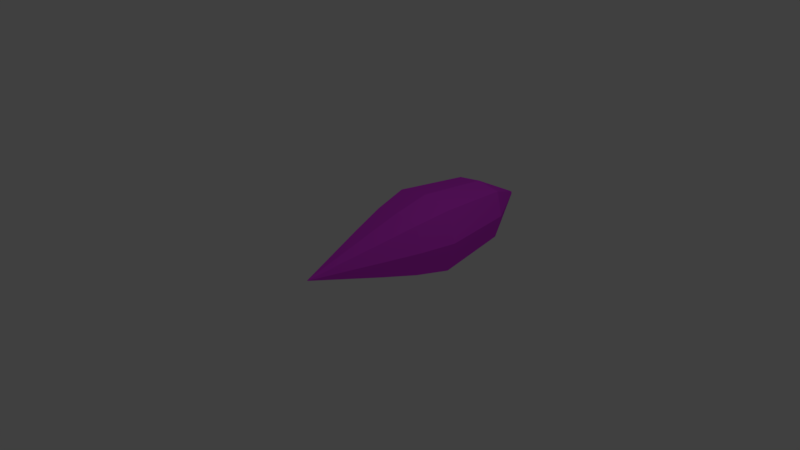 # Source: necromancer_Attack.blend  (saved by Blender 2.79.0; exported with 4.5.12 LTS)
import bpy
from mathutils import Matrix  # noqa: F401  (used for matrix-valued properties, if any)

bpy.ops.wm.read_factory_settings(use_empty=True)
scene = bpy.context.scene
scene.name = 'Scene'

# ---- collections
col_collection_1 = bpy.data.collections.new('Collection 1'); scene.collection.children.link(col_collection_1)

# ---- materials (node trees are filled in below, after node groups)
mat_material_001 = bpy.data.materials.new('Material.001')
mat_material_001.alpha_threshold = 0.0
mat_material_001.roughness = 0.5

# ---- material node trees
mat_material_001.use_nodes = True; mat_material_001.node_tree.nodes.clear()
_N = mat_material_001.node_tree.nodes; _L = mat_material_001.node_tree.links
n0 = _N.new('ShaderNodeOutputMaterial'); n0.name = 'Material Output'; n0.location = (300, 300)
n1 = _N.new('ShaderNodeBsdfDiffuse'); n1.name = 'Diffuse BSDF'; n1.location = (10, 300)
n1.inputs[0].default_value = (0.7221, 0.04731, 0.8, 1.0)
_L.new(n1.outputs[0], n0.inputs[0])
n0.is_active_output = True

# ---- world
world_world = bpy.data.worlds.new('World'); scene.world = world_world
world_world.color = (0.05088, 0.05088, 0.05088)
world_world.use_sun_shadow = False
world_world.sun_shadow_jitter_overblur = 0.0
world_world.cycles.sampling_method = 'MANUAL'

# ---- cameras
cam_camera = bpy.data.cameras.new('Camera')
cam_camera.clip_end = 100.0
cam_camera.lens = 35.0
cam_camera.sensor_width = 32.0
cam_camera.sensor_height = 18.0
cam_camera.ortho_scale = 7.314
cam_camera.dof.focus_distance = 0.0

# ---- lights
light_lamp = bpy.data.lights.new('Lamp', 'POINT')
light_lamp.transmission_factor = 0.0
light_lamp.cutoff_distance = 30.0
light_lamp.energy = 100.0
light_lamp.shadow_buffer_clip_start = 1.001
light_lamp.shadow_soft_size = 0.1
light_lamp.shadow_maximum_resolution = 0.006
light_lamp.use_absolute_resolution = True

# ---- meshes
me_cube_001 = bpy.data.meshes.new('Cube.001')
me_cube_001.from_pydata([(-0.008818, -1.0, -0.008818), (-0.008818, -1.0, 0.008818), (-1.0, 1.0, -1.0), (-1.0, 1.0, 1.0), (0.008818, -1.0, -0.008818), (0.008818, -1.0, 0.008818), (1.0, 1.0, -1.0), (1.0, 1.0, 1.0), (-0.5489, 0.0, -0.5489), (-0.5489, 0.0, 0.5489), (0.5489, 0.0, -0.5489), (0.5489, 0.0, 0.5489), (-0.8056, 0.5, 0.8056), (0.8056, 0.5, -0.8056), (-0.8056, 0.5, -0.8056), (0.8056, 0.5, 0.8056), (-0.7799, 2.074, 0.7799), (-0.7799, 2.074, -0.7799), (0.7799, 2.074, -0.7799), (0.7799, 2.074, 0.7799), (-0.0516, 2.787, 0.0516), (-0.0516, 2.787, -0.0516), (0.0516, 2.787, -0.0516), (0.0516, 2.787, 0.0516), (-0.01098, -1.0, 0.0), (-1.245, 1.0, 0.0), (1.245, 1.0, 0.0), (0.01098, -1.0, 0.0), (0.6834, 5.96e-08, 0.0), (-0.6834, 5.96e-08, 0.0), (1.003, 0.5, 0.0), (-1.003, 0.5, 0.0), (-0.971, 2.074, 0.0), (0.971, 2.074, 0.0), (-0.06424, 2.787, 0.0), (0.06424, 2.787, 0.0), (0.0, 1.0, -1.158), (0.0, 1.0, 1.158), (0.0, -1.0, -0.01021), (0.0, -1.0, 0.01021), (0.0, 5.96e-08, 0.6355), (0.0, 5.96e-08, -0.6355), (0.0, 0.5, -0.9327), (0.0, 0.5, 0.9327), (0.0, 2.074, -0.9029), (0.0, 2.074, 0.9029), (0.0, 2.787, -0.05973), (0.0, 2.787, 0.05973), (0.0, 2.787, 0.0), (0.0, -1.0, 0.0)], [], [(31, 12, 3, 25), (37, 7, 19, 45), (28, 11, 5, 27), (49, 39, 1, 24), (41, 10, 4, 38), (40, 9, 1, 39), (43, 12, 9, 40), (42, 13, 10, 41), (30, 15, 11, 28), (24, 1, 9, 29), (26, 7, 15, 30), (36, 6, 13, 42), (37, 3, 12, 43), (29, 9, 12, 31), (33, 18, 22, 35), (25, 3, 16, 32), (26, 6, 18, 33), (36, 2, 17, 44), (48, 47, 23, 35), (44, 17, 21, 46), (45, 19, 23, 47), (32, 16, 20, 34), (17, 32, 34, 21), (46, 48, 35, 22), (7, 26, 33, 19), (2, 25, 32, 17), (19, 33, 35, 23), (8, 29, 31, 14), (6, 26, 30, 13), (0, 24, 29, 8), (13, 30, 28, 10), (38, 49, 24, 0), (10, 28, 27, 4), (14, 31, 25, 2), (4, 27, 49, 38), (21, 34, 48, 46), (16, 45, 47, 20), (18, 44, 46, 22), (34, 20, 47, 48), (6, 36, 44, 18), (7, 37, 43, 15), (2, 36, 42, 14), (14, 42, 41, 8), (15, 43, 40, 11), (11, 40, 39, 5), (8, 41, 38, 0), (27, 5, 39, 49), (3, 37, 45, 16)])
me_cube_001.materials.append(mat_material_001)
me_cube_001.use_remesh_preserve_volume = False
me_cube_001.use_remesh_preserve_attributes = False
me_cube_001.use_mirror_vertex_groups = False
me_cube_001.update()

# ---- objects
ob_cube = bpy.data.objects.new('Cube', me_cube_001)
ob_lamp = bpy.data.objects.new('Lamp', light_lamp)
ob_camera = bpy.data.objects.new('Camera', cam_camera)

# ---- transforms, parenting, visibility, modifiers, constraints
ob_cube.location = (0.0, 0.0, 0.0)
ob_cube.scale = (0.4506, 1.0, 0.4506)
ob_cube.lineart.crease_threshold = 0.0
ob_lamp.location = (4.076, 1.005, 5.904)
ob_lamp.rotation_euler = (0.6503, 0.05522, 1.866)
ob_lamp.lock_rotations_4d = False
ob_lamp.empty_display_type = 'ARROWS'
ob_lamp.color = (0.0, 0.0, 0.0, 0.0)
ob_lamp.lineart.crease_threshold = 0.0
ob_camera.location = (7.481, -6.508, 5.344)
ob_camera.rotation_euler = (1.109, 0.0, 0.8149)
ob_camera.lock_rotations_4d = False
ob_camera.empty_display_type = 'ARROWS'
ob_camera.color = (0.0, 0.0, 0.0, 0.0)
ob_camera.display_type = 'WIRE'
ob_camera.lineart.crease_threshold = 0.0

# ---- collection membership
col_collection_1.objects.link(ob_cube)
col_collection_1.objects.link(ob_lamp)
col_collection_1.objects.link(ob_camera)

# ---- scene / render settings (as saved in the file)
scene.camera = ob_camera
scene.frame_start = 1; scene.frame_end = 250; scene.frame_set(1)
scene.render.engine = 'CYCLES'
scene.render.resolution_percentage = 50
scene.render.dither_intensity = 0.0
scene.cycles.use_denoising = False
scene.cycles.samples = 128
scene.cycles.sampling_pattern = 'TABULATED_SOBOL'
scene.cycles.use_adaptive_sampling = False
scene.cycles.use_light_tree = False
scene.cycles.blur_glossy = 0.0
scene.cycles.sample_clamp_indirect = 0.0
scene.view_settings.view_transform = 'Standard'
bpy.context.view_layer.update()
